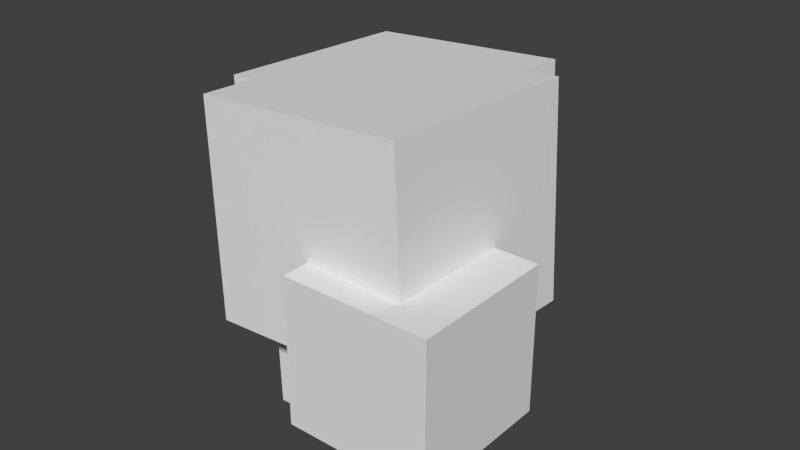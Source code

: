 # Source: Cloud7.blend  (saved by Blender 2.83.19; exported with 4.5.12 LTS)
import bpy
from mathutils import Matrix  # noqa: F401  (used for matrix-valued properties, if any)

bpy.ops.wm.read_factory_settings(use_empty=True)
scene = bpy.context.scene
scene.name = 'Scene'

# ---- collections
col_collection_1 = bpy.data.collections.new('Collection 1'); scene.collection.children.link(col_collection_1)

# ---- materials (node trees are filled in below, after node groups)
mat_material_001 = bpy.data.materials.new('Material.001')
mat_material_001.alpha_threshold = 0.0
mat_material_001.roughness = 0.5

# ---- material node trees
mat_material_001.use_nodes = True; mat_material_001.node_tree.nodes.clear()
_N = mat_material_001.node_tree.nodes; _L = mat_material_001.node_tree.links
n0 = _N.new('ShaderNodeOutputMaterial'); n0.name = 'Material Output'; n0.location = (300, 300)
n1 = _N.new('ShaderNodeBsdfDiffuse'); n1.name = 'Diffuse BSDF'; n1.location = (10, 300)
_L.new(n1.outputs[0], n0.inputs[0])
n0.is_active_output = True

# ---- world
world_world = bpy.data.worlds.new('World'); scene.world = world_world
world_world.color = (0.05088, 0.05088, 0.05088)
world_world.use_sun_shadow = False
world_world.sun_shadow_jitter_overblur = 0.0
world_world.cycles.sampling_method = 'MANUAL'
world_world.cycles.sample_map_resolution = 256

# ---- meshes
me_cube = bpy.data.meshes.new('Cube')
me_cube.from_pydata([(1.0, 1.0, -1.0), (1.0, -1.0, -1.0), (-1.0, -1.0, -1.0), (-1.0, 0.2358, -1.0), (-0.1039, 0.2179, -1.0), (-0.09058, 1.0, -1.0), (-0.1495, 1.0, -0.2096), (0.4817, 1.0, -0.163), (0.395, 1.0, 1.0), (1.0, 1.0, 1.0), (1.0, -1.0, 1.0), (-1.0, -1.0, 1.0), (-1.0, -0.6228, 1.0), (-1.0, -0.6694, -0.2053), (-1.0, 0.2651, -0.2429), (-0.04269, 0.1846, -1.829), (-2.419, 0.2893, -0.3486), (-2.473, 0.319, 0.3889), (-2.607, 0.3213, 0.379), (-2.43, 0.2254, -2.007), (0.005052, 2.577, -1.922), (-0.1712, 2.673, 0.4644), (-0.1799, 2.237, 0.4812), (-0.1254, 2.208, -0.2564), (0.5056, 2.197, -0.2093), (0.2926, 2.313, 2.674), (0.2349, -0.5782, 2.786), (0.3669, -0.65, 1.0), (-2.65, -0.529, 2.571), (-2.438, -0.6449, -0.3125), (-2.383, 2.618, -2.1), (-2.593, 2.362, 2.459), (-2.56, 2.345, 2.021), (-2.581, 1.31, 2.062), (-2.455, 1.241, 0.3532), (-2.588, 1.243, 0.3433), (-2.484, 1.187, -1.062), (-2.455, 2.657, -1.119), (-0.8568, 2.63, -1.0), (-0.9606, 2.686, 0.4055), (-0.9693, 2.251, 0.4224), (-1.095, 2.32, 2.131), (-0.8238, 4.281, -1.064), (-4.002, 1.213, -1.175), (-3.94, 4.335, -1.296), (-1.054, 4.407, 2.05), (-4.17, 4.46, 1.818), (-4.232, 1.338, 1.938)], [], [(0, 1, 2, 3, 4, 5), (6, 7, 8, 9, 0, 5), (0, 9, 10, 1), (1, 10, 11, 2), (3, 2, 11, 12, 13, 14), (15, 4, 3, 14, 16, 17, 18, 19), (20, 21, 22, 23, 6, 5, 4, 15), (24, 7, 6, 23), (24, 25, 26, 27, 8, 7), (9, 8, 27, 12, 11, 10), (27, 26, 28, 29, 13, 12), (14, 13, 29, 16), (20, 15, 19, 30), (29, 28, 31, 32, 33, 34, 17, 16), (35, 18, 17, 34), (19, 18, 35, 36, 37, 30), (21, 20, 30, 37, 38, 39), (21, 39, 40, 22), (25, 24, 23, 22, 40, 41, 32, 31), (25, 31, 28, 26), (42, 38, 37, 36, 43, 44), (45, 42, 44, 46), (42, 45, 41, 40, 39, 38), (33, 47, 43, 36, 35, 34), (43, 47, 46, 44), (45, 46, 47, 33, 32, 41)])
me_cube.materials.append(mat_material_001)
me_cube.use_remesh_preserve_volume = False
me_cube.use_remesh_preserve_attributes = False
me_cube.use_mirror_vertex_groups = False
me_cube.update()

# ---- objects
ob_cube = bpy.data.objects.new('Cube', me_cube)

# ---- transforms, parenting, visibility, modifiers, constraints
ob_cube.location = (0.0, 0.0, 0.0)
ob_cube.lock_rotations_4d = False
ob_cube.empty_display_type = 'ARROWS'
ob_cube.lineart.crease_threshold = 0.0

# ---- collection membership
col_collection_1.objects.link(ob_cube)

# ---- scene / render settings (as saved in the file)
scene.frame_start = 1; scene.frame_end = 250; scene.frame_set(1)
scene.render.engine = 'CYCLES'
scene.render.resolution_percentage = 50
scene.render.dither_intensity = 0.0
scene.cycles.use_denoising = False
scene.cycles.samples = 10
scene.cycles.sampling_pattern = 'TABULATED_SOBOL'
scene.cycles.light_sampling_threshold = 0.0
scene.cycles.use_adaptive_sampling = False
scene.cycles.use_light_tree = False
scene.cycles.blur_glossy = 0.0
scene.cycles.pixel_filter_type = 'GAUSSIAN'
scene.cycles.sample_clamp_indirect = 0.0
scene.view_settings.view_transform = 'Standard'
bpy.context.view_layer.update()

# ---- added for rendering (the .blend has no active camera and no usable light): camera, sun
cam_auto = bpy.data.cameras.new('AutoCamera')
cam_auto.lens = 50.0
cam_auto.sensor_width = 36.0
cam_auto.clip_end = 1000.0
ob_auto_camera = bpy.data.objects.new('AutoCamera', cam_auto)
scene.collection.objects.link(ob_auto_camera)
ob_auto_camera.location = (6.71397, -8.26597, 7.00712)
ob_auto_camera.rotation_euler = (1.09748, -7.21219e-08, 0.694738)
scene.camera = ob_auto_camera
light_auto_sun = bpy.data.lights.new('AutoSun', 'SUN')
light_auto_sun.energy = 3.0
light_auto_sun.angle = 0.0523599
ob_auto_sun = bpy.data.objects.new('AutoSun', light_auto_sun)
scene.collection.objects.link(ob_auto_sun)
ob_auto_sun.rotation_euler = (0.872665, 0.174533, 0.523599)
bpy.context.view_layer.update()
